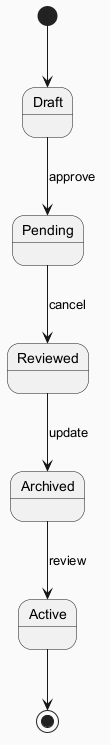

The diagram above was rendered by PlantUML. Its source (embedded in the PNG):
@startuml
skinparam backgroundColor #FAFAFA
skinparam classBackgroundColor #FFF3E0
skinparam classBorderColor #E65100
[*] --> Draft
Draft --> Pending : approve
Pending --> Reviewed : cancel
Reviewed --> Archived : update
Archived --> Active : review
Active --> [*]
@enduml